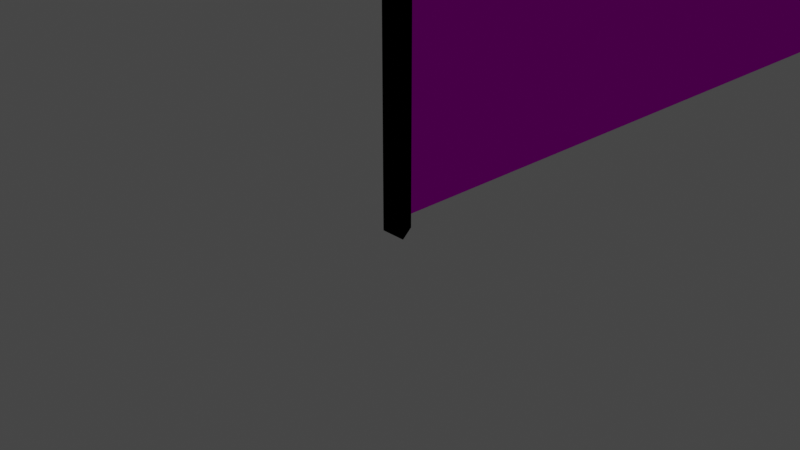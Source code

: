 # Source: Fence.blend  (saved by Blender 2.80.75; exported with 4.5.12 LTS)
import bpy
from mathutils import Matrix  # noqa: F401  (used for matrix-valued properties, if any)

bpy.ops.wm.read_factory_settings(use_empty=True)
scene = bpy.context.scene
scene.name = 'Scene'

# ---- collections
col_collection = bpy.data.collections.new('Collection'); scene.collection.children.link(col_collection)

# ---- images (referenced by path relative to the original .blend; pixels are not part of the script)
import os
ASSET_DIR = os.environ.get("B2B_ASSET_DIR", "")  # directory of the original .blend (textures are referenced by path, not embedded)
HERE = os.path.dirname(os.path.abspath(__file__))  # packed textures are extracted next to this script under _unpacked/

def load_image(name, relpath, width, height, colorspace="sRGB"):
    """Load a texture the original file referenced (path relative to the .blend, or extracted next to this script)."""
    p = next((c for c in (os.path.join(HERE, relpath), os.path.join(ASSET_DIR, relpath)) if relpath and os.path.exists(c)), "")
    if p:
        img = bpy.data.images.load(p, check_existing=True)
        img.name = name
    else:  # same state as the original file: an image datablock whose file is absent (Cycles renders it pink)
        img = bpy.data.images.new(name, width, height)
        img.source = "FILE"
        img.filepath = "//" + (relpath or name)
    img.colorspace_settings.name = colorspace
    return img
img_metaltexture1_jpg = load_image('MetalTexture1.jpg', 'Reference Images/Silent Clone/LowRes/MetalTexture1.jpg', 1024, 1024, 'sRGB')
img_fence_jpg = load_image('Fence.jpg', 'Reference Images/Silent Clone/LowRes/Fence.jpg', 1024, 1024, 'sRGB')
img_metaltexture1_jpg_001 = load_image('MetalTexture1.jpg.001', 'Reference Images/Silent Clone/LowRes/MetalTexture1.jpg', 1024, 1024, 'sRGB')

# ---- materials (node trees are filled in below, after node groups)
mat_material_002 = bpy.data.materials.new('Material.002')
mat_material_002.use_transparent_shadow = False
mat_material_001 = bpy.data.materials.new('Material.001')
mat_material_001.surface_render_method = 'BLENDED'
mat_material_001.blend_method = 'BLEND'
mat_material_001.preview_render_type = 'FLAT'
mat_material_003 = bpy.data.materials.new('Material.003')
mat_material_003.use_transparent_shadow = False

# ---- material node trees
mat_material_002.use_nodes = True; mat_material_002.node_tree.nodes.clear()
_N = mat_material_002.node_tree.nodes; _L = mat_material_002.node_tree.links
n0 = _N.new('ShaderNodeOutputMaterial'); n0.name = 'Material Output'; n0.location = (368, 219)
n1 = _N.new('ShaderNodeEeveeSpecular'); n1.name = 'Specular'; n1.location = (142, 206)
n1.inputs[2].default_value = 1.0
n2 = _N.new('ShaderNodeTexImage'); n2.name = 'Image Texture'; n2.location = (-136, 186)
n2.image = img_metaltexture1_jpg
n2.interpolation = 'Closest'
n3 = _N.new('ShaderNodeMapping'); n3.name = 'Mapping'; n3.location = (-536, 144)
n3.inputs[3].default_value = (-0.2, 1.0, 1.0)
n4 = _N.new('ShaderNodeTexCoord'); n4.name = 'Texture Coordinate'; n4.location = (-756, 153)
_L.new(n1.outputs[0], n0.inputs[0])
_L.new(n2.outputs[0], n1.inputs[0])
_L.new(n3.outputs[0], n2.inputs[0])
_L.new(n4.outputs[2], n3.inputs[0])
n0.is_active_output = True
mat_material_001.use_nodes = True; mat_material_001.node_tree.nodes.clear()
_N = mat_material_001.node_tree.nodes; _L = mat_material_001.node_tree.links
n0 = _N.new('ShaderNodeOutputMaterial'); n0.name = 'Material Output'; n0.location = (645, 289)
n1 = _N.new('ShaderNodeBsdfTransparent'); n1.name = 'Transparent BSDF'; n1.location = (406, 265)
n2 = _N.new('ShaderNodeTexCoord'); n2.name = 'Texture Coordinate'; n2.location = (-599, 271)
n3 = _N.new('ShaderNodeTexImage'); n3.name = 'Image Texture'; n3.location = (40, 296)
n3.image = img_fence_jpg
n3.interpolation = 'Closest'
n4 = _N.new('ShaderNodeMapping'); n4.name = 'Mapping'; n4.location = (-379, 272)
n4.vector_type = 'TEXTURE'
n4.inputs[3].default_value = (0.15, 0.15, 0.15)
_L.new(n1.outputs[0], n0.inputs[0])
_L.new(n3.outputs[0], n1.inputs[0])
_L.new(n4.outputs[0], n3.inputs[0])
_L.new(n2.outputs[0], n4.inputs[0])
n0.is_active_output = True
mat_material_003.use_nodes = True; mat_material_003.node_tree.nodes.clear()
_N = mat_material_003.node_tree.nodes; _L = mat_material_003.node_tree.links
n0 = _N.new('ShaderNodeOutputMaterial'); n0.name = 'Material Output'; n0.location = (368, 219)
n1 = _N.new('ShaderNodeEeveeSpecular'); n1.name = 'Specular'; n1.location = (142, 206)
n1.inputs[2].default_value = 1.0
n2 = _N.new('ShaderNodeTexImage'); n2.name = 'Image Texture'; n2.location = (-136, 186)
n2.image = img_metaltexture1_jpg_001
n2.interpolation = 'Closest'
n3 = _N.new('ShaderNodeMapping'); n3.name = 'Mapping'; n3.location = (-536, 144)
n3.inputs[3].default_value = (-0.2, 1.0, 1.0)
n4 = _N.new('ShaderNodeTexCoord'); n4.name = 'Texture Coordinate'; n4.location = (-756, 153)
_L.new(n1.outputs[0], n0.inputs[0])
_L.new(n2.outputs[0], n1.inputs[0])
_L.new(n3.outputs[0], n2.inputs[0])
_L.new(n4.outputs[2], n3.inputs[0])
n0.is_active_output = True

# ---- world
world_world = bpy.data.worlds.new('World'); scene.world = world_world
world_world.use_nodes = True; world_world.node_tree.nodes.clear()
_N = world_world.node_tree.nodes; _L = world_world.node_tree.links
n0 = _N.new('ShaderNodeOutputWorld'); n0.name = 'World Output'; n0.location = (300, 300)
n1 = _N.new('ShaderNodeBackground'); n1.name = 'Background'; n1.location = (10, 300)
n1.inputs[0].default_value = (0.05088, 0.05088, 0.05088, 1.0)
_L.new(n1.outputs[0], n0.inputs[0])
n0.is_active_output = True
world_world.color = (0.05088, 0.05088, 0.05088)
world_world.use_sun_shadow = False
world_world.sun_shadow_jitter_overblur = 0.0

# ---- cameras
cam_camera = bpy.data.cameras.new('Camera')
cam_camera.clip_end = 100.0
cam_camera.ortho_scale = 7.314

# ---- lights
light_light = bpy.data.lights.new('Light', 'POINT')
light_light.transmission_factor = 0.0
light_light.energy = 1000.0
light_light.shadow_soft_size = 0.1
light_light.shadow_maximum_resolution = 0.006
light_light.use_absolute_resolution = True

# ---- meshes
me_cylinder_001 = bpy.data.meshes.new('Cylinder.001')
me_cylinder_001.from_pydata([(0.0, 1.0, -1.0), (0.0, 1.0, 1.0), (0.866, -0.5, -1.0), (0.866, -0.5, 1.0), (-0.866, -0.5, -1.0), (-0.866, -0.5, 1.0)], [], [(0, 1, 3, 2), (2, 3, 5, 4), (3, 1, 5), (4, 5, 1, 0), (0, 2, 4)])
_uv = me_cylinder_001.uv_layers.new(name='UVMap')
_uv.uv.foreach_set('vector', [1.0, 0.5, 1.0, 1.0, 0.6667, 1.0, 0.6667, 0.5, 0.6667, 0.5, 0.6667, 1.0, 0.3333, 1.0, 0.3333, 0.5, 0.4578, 0.13, 0.25, 0.49, 0.04215, 0.13, 0.3333, 0.5, 0.3333, 1.0, -5.96e-08, 1.0, -5.96e-08, 0.5, 0.75, 0.49, 0.9578, 0.13, 0.5422, 0.13])
me_cylinder_001.materials.append(mat_material_002)
me_cylinder_001.use_remesh_preserve_volume = False
me_cylinder_001.use_remesh_preserve_attributes = False
me_cylinder_001.use_mirror_vertex_groups = False
me_cylinder_001.update()
me_plane = bpy.data.meshes.new('Plane')
me_plane.from_pydata([(-1.0, -1.0, 0.0), (1.0, -1.0, 0.0), (-1.0, 1.0, 0.0), (1.0, 1.0, 0.0)], [], [(0, 1, 3, 2)])
_uv = me_plane.uv_layers.new(name='UVMap')
_uv.uv.foreach_set('vector', [0.0, 0.0, 1.0, 0.0, 1.0, 1.0, 0.0, 1.0])
me_plane.materials.append(mat_material_001)
me_plane.use_remesh_preserve_volume = False
me_plane.use_remesh_preserve_attributes = False
me_plane.use_mirror_vertex_groups = False
me_plane.update()
me_cylinder_003 = bpy.data.meshes.new('Cylinder.003')
me_cylinder_003.from_pydata([(0.0, 1.0, -1.0), (0.0, 1.0, 1.0), (0.866, -0.5, -1.0), (0.866, -0.5, 1.0), (-0.866, -0.5, -1.0), (-0.866, -0.5, 1.0)], [], [(0, 1, 3, 2), (2, 3, 5, 4), (3, 1, 5), (4, 5, 1, 0), (0, 2, 4)])
_uv = me_cylinder_003.uv_layers.new(name='UVMap')
_uv.uv.foreach_set('vector', [1.0, 0.5, 1.0, 1.0, 0.6667, 1.0, 0.6667, 0.5, 0.6667, 0.5, 0.6667, 1.0, 0.3333, 1.0, 0.3333, 0.5, 0.4578, 0.13, 0.25, 0.49, 0.04215, 0.13, 0.3333, 0.5, 0.3333, 1.0, -5.96e-08, 1.0, -5.96e-08, 0.5, 0.75, 0.49, 0.9578, 0.13, 0.5422, 0.13])
me_cylinder_003.materials.append(mat_material_003)
me_cylinder_003.use_remesh_preserve_volume = False
me_cylinder_003.use_remesh_preserve_attributes = False
me_cylinder_003.use_mirror_vertex_groups = False
me_cylinder_003.update()

# ---- objects
ob_light = bpy.data.objects.new('Light', light_light)
ob_camera = bpy.data.objects.new('Camera', cam_camera)
ob_cylinder = bpy.data.objects.new('Cylinder', me_cylinder_001)
ob_plane = bpy.data.objects.new('Plane', me_plane)
ob_cylinder_001 = bpy.data.objects.new('Cylinder.001', me_cylinder_003)

# ---- transforms, parenting, visibility, modifiers, constraints
ob_light.location = (4.076, 1.005, 5.904)
ob_light.rotation_euler = (0.6503, 0.05522, 1.866)
ob_light.lock_rotations_4d = False
ob_light.empty_display_type = 'ARROWS'
ob_light.color = (0.0, 0.0, 0.0, 0.0)
ob_light.lineart.crease_threshold = 0.0
ob_camera.location = (7.359, -6.926, 4.958)
ob_camera.rotation_euler = (1.109, 0.0, 0.8149)
ob_camera.lock_rotations_4d = False
ob_camera.empty_display_type = 'ARROWS'
ob_camera.color = (0.0, 0.0, 0.0, 0.0)
ob_camera.display_type = 'WIRE'
ob_camera.lineart.crease_threshold = 0.0
ob_cylinder.location = (0.0, 0.0, 4.026)
ob_cylinder.scale = (0.1677, 0.1677, 4.182)
ob_cylinder.lineart.crease_threshold = 0.0
ob_plane.location = (0.0, 5.043, 4.0)
ob_plane.rotation_euler = (0.0, 1.571, 0.0)
ob_plane.scale = (4.0, 5.004, 4.0)
ob_plane.lineart.crease_threshold = 0.0
ob_cylinder_001.location = (0.0, 10.0, 4.026)
ob_cylinder_001.scale = (0.1677, 0.1677, 4.182)
ob_cylinder_001.lineart.crease_threshold = 0.0

# ---- collection membership
col_collection.objects.link(ob_light)
col_collection.objects.link(ob_camera)
col_collection.objects.link(ob_cylinder)
col_collection.objects.link(ob_plane)
col_collection.objects.link(ob_cylinder_001)

# ---- scene / render settings (as saved in the file)
scene.camera = ob_camera
scene.frame_start = 1; scene.frame_end = 250; scene.frame_set(1)
scene.render.engine = 'BLENDER_EEVEE_NEXT'
scene.cycles.use_denoising = False
scene.cycles.samples = 128
scene.cycles.sampling_pattern = 'TABULATED_SOBOL'
scene.cycles.use_adaptive_sampling = False
scene.cycles.use_light_tree = False
scene.view_settings.view_transform = 'Filmic'
bpy.context.view_layer.update()
